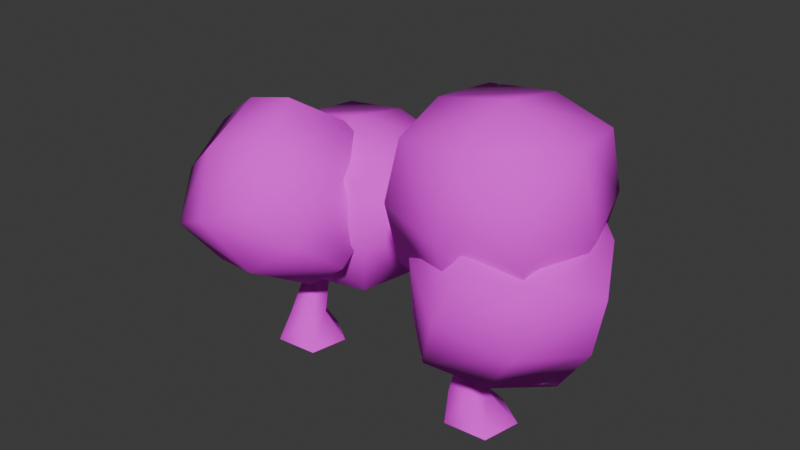 # Source: Trees.blend  (saved by Blender 4.2.66; exported with 4.5.12 LTS)
import bpy
from mathutils import Matrix  # noqa: F401  (used for matrix-valued properties, if any)

bpy.ops.wm.read_factory_settings(use_empty=True)
scene = bpy.context.scene
scene.name = 'Scene'

# ---- collections
col_collection = bpy.data.collections.new('Collection'); scene.collection.children.link(col_collection)

# ---- images (referenced by path relative to the original .blend; pixels are not part of the script)
import os
ASSET_DIR = os.environ.get("B2B_ASSET_DIR", "")  # directory of the original .blend (textures are referenced by path, not embedded)
HERE = os.path.dirname(os.path.abspath(__file__))  # packed textures are extracted next to this script under _unpacked/

def load_image(name, relpath, width, height, colorspace="sRGB"):
    """Load a texture the original file referenced (path relative to the .blend, or extracted next to this script)."""
    p = next((c for c in (os.path.join(HERE, relpath), os.path.join(ASSET_DIR, relpath)) if relpath and os.path.exists(c)), "")
    if p:
        img = bpy.data.images.load(p, check_existing=True)
        img.name = name
    else:  # same state as the original file: an image datablock whose file is absent (Cycles renders it pink)
        img = bpy.data.images.new(name, width, height)
        img.source = "FILE"
        img.filepath = "//" + (relpath or name)
    img.colorspace_settings.name = colorspace
    return img
img_wood01_png = load_image('wood01.png', 'wood01.png', 1024, 1024, 'sRGB')
img_leaves_png = load_image('leaves.png', 'leaves.png', 1024, 1024, 'sRGB')

# ---- materials (node trees are filled in below, after node groups)
mat_wood = bpy.data.materials.new('wood')
mat_leaves = bpy.data.materials.new('Leaves')

# ---- material node trees
mat_wood.use_nodes = True; mat_wood.node_tree.nodes.clear()
_N = mat_wood.node_tree.nodes; _L = mat_wood.node_tree.links
n0 = _N.new('ShaderNodeBsdfPrincipled'); n0.name = 'Principled BSDF'; n0.location = (10, 300)
n0.inputs[2].default_value = 1.0
n1 = _N.new('ShaderNodeOutputMaterial'); n1.name = 'Material Output'; n1.location = (300, 300)
n2 = _N.new('ShaderNodeTexImage'); n2.name = 'Image Texture'; n2.location = (-280, 280)
n2.image = img_wood01_png
n2.interpolation = 'Closest'
_L.new(n0.outputs[0], n1.inputs[0])
_L.new(n2.outputs[0], n0.inputs[0])
n1.is_active_output = True
mat_leaves.use_nodes = True; mat_leaves.node_tree.nodes.clear()
_N = mat_leaves.node_tree.nodes; _L = mat_leaves.node_tree.links
n0 = _N.new('ShaderNodeBsdfPrincipled'); n0.name = 'Principled BSDF'; n0.location = (18, 303)
n0.inputs[2].default_value = 1.0
n1 = _N.new('ShaderNodeOutputMaterial'); n1.name = 'Material Output'; n1.location = (308, 303)
n2 = _N.new('ShaderNodeTexImage'); n2.name = 'Image Texture'; n2.location = (-400, 262)
n2.image = img_leaves_png
n2.interpolation = 'Closest'
n3 = _N.new('ShaderNodeMapping'); n3.name = 'Mapping'; n3.location = (-602, 226)
n3.inputs[3].default_value = (8.0, 8.0, 8.0)
n4 = _N.new('ShaderNodeUVMap'); n4.name = 'UV Map'; n4.location = (-817, 181)
_L.new(n0.outputs[0], n1.inputs[0])
_L.new(n2.outputs[0], n0.inputs[0])
_L.new(n3.outputs[0], n2.inputs[0])
_L.new(n4.outputs[0], n3.inputs[0])
_L.new(n2.outputs[1], n0.inputs[4])
n1.is_active_output = True

# ---- world
world_world = bpy.data.worlds.new('World'); scene.world = world_world
world_world.use_nodes = True; world_world.node_tree.nodes.clear()
_N = world_world.node_tree.nodes; _L = world_world.node_tree.links
n0 = _N.new('ShaderNodeOutputWorld'); n0.name = 'World Output'; n0.location = (300, 300)
n1 = _N.new('ShaderNodeBackground'); n1.name = 'Background'; n1.location = (10, 300)
n1.inputs[0].default_value = (0.05088, 0.05088, 0.05088, 1.0)
_L.new(n1.outputs[0], n0.inputs[0])
n0.is_active_output = True
world_world.color = (0.05088, 0.05088, 0.05088)
world_world.sun_shadow_jitter_overblur = 0.0

# ---- meshes
me_cube_001 = bpy.data.meshes.new('Cube.001')
me_cube_001.from_pydata([(-1.047, -1.432, -0.9526), (0.5762, 0.655, 2.202), (-1.802, 0.7289, -0.9526), (0.3973, -0.09566, 2.202), (1.152, -1.274, -0.9526), (-0.75, 0.7424, 2.202), (1.565, 0.6921, -0.9526), (-0.551, -0.0683, 2.202), (0.5762, 0.274, 4.752), (0.3973, -0.4767, 4.752), (-0.75, 0.3613, 4.752), (-0.551, -0.4493, 4.752), (0.7837, 0.1359, 0.6476), (-0.9649, 0.2045, 0.6476), (0.5582, -0.8689, 0.6476), (-0.6396, -0.8902, 0.6476), (0.006917, 1.785, -0.9526), (3.022e-18, 1.079, 2.202), (0.0, 0.698, 4.752), (-6.044e-18, 0.6991, 0.6476)], [], [(3, 1, 8, 9), (13, 15, 7, 5), (19, 13, 5, 17), (5, 7, 11, 10), (15, 14, 3, 7), (14, 12, 1, 3), (17, 5, 10, 18), (7, 3, 9, 11), (4, 6, 12, 14), (0, 4, 14, 15), (16, 2, 13, 19), (2, 0, 15, 13), (6, 16, 19, 12), (1, 17, 18, 8), (12, 19, 17, 1)])
me_cube_001.polygons.foreach_set('use_smooth', [True] * 15)
_uv = me_cube_001.uv_layers.new(name='UVMap')
_uv.uv.foreach_set('vector', [0.2195, 0.5683, 0.4092, 0.5683, 0.4092, 1.0, 0.2195, 1.0, 0.7869, 0.3105, 0.9981, 0.3105, 0.9981, 0.5683, 0.7869, 0.5683, 0.5872, 0.3105, 0.7869, 0.3105, 0.7869, 0.5683, 0.5872, 0.5683, 0.7869, 0.5683, 0.9981, 0.5683, 0.9981, 1.0, 0.7869, 1.0, 0.0, 0.3105, 0.2195, 0.3105, 0.2195, 0.5683, 0.0, 0.5683, 0.2195, 0.3105, 0.4092, 0.3105, 0.4092, 0.5683, 0.2195, 0.5683, 0.5872, 0.5683, 0.7869, 0.5683, 0.7869, 1.0, 0.5872, 1.0, 0.0, 0.5683, 0.2195, 0.5683, 0.2195, 1.0, 0.0, 1.0, 0.2195, -2.98e-08, 0.4092, -2.98e-08, 0.4092, 0.3105, 0.2195, 0.3105, 0.0, -2.98e-08, 0.2195, -2.98e-08, 0.2195, 0.3105, 0.0, 0.3105, 0.5872, -2.98e-08, 0.7869, -2.98e-08, 0.7869, 0.3105, 0.5872, 0.3105, 0.7869, -2.98e-08, 0.9981, -2.98e-08, 0.9981, 0.3105, 0.7869, 0.3105, 0.4092, -2.98e-08, 0.5872, -2.98e-08, 0.5872, 0.3105, 0.4092, 0.3105, 0.4092, 0.5683, 0.5872, 0.5683, 0.5872, 1.0, 0.4092, 1.0, 0.4092, 0.3105, 0.5872, 0.3105, 0.5872, 0.5683, 0.4092, 0.5683])
me_cube_001.materials.append(mat_wood)
me_cube_001.update()
me_cube_002 = bpy.data.meshes.new('Cube.002')
me_cube_002.from_pydata([(-1.815, -0.4719, 3.891), (-1.309, -1.076, 9.649), (-1.815, 5.308, 4.497), (-1.309, 4.704, 10.26), (3.975, -0.4191, 3.388), (4.48, -1.023, 9.146), (3.975, 5.361, 3.994), (4.48, 4.757, 9.753), (-2.254, 2.457, 3.828), (-1.966, -1.18, 6.763), (-1.678, 1.768, 10.39), (-1.966, 5.405, 7.454), (1.044, 5.78, 3.887), (1.621, 5.091, 10.45), (4.631, 5.466, 6.881), (4.343, 2.517, 3.255), (4.919, 1.829, 9.816), (4.631, -1.12, 6.19), (1.044, -0.8063, 3.196), (1.621, -1.494, 9.757), (1.707, 1.695, 11.09), (0.958, 2.59, 2.558), (1.333, -2.137, 6.373), (5.62, 2.182, 6.449), (1.333, 6.423, 7.271), (-2.954, 2.104, 7.194), (-5.306, -1.332, 4.108), (-4.913, -1.801, 8.58), (-5.306, 3.157, 4.579), (-4.913, 2.688, 9.051), (-0.8094, -1.291, 3.717), (-0.4165, -1.76, 8.189), (-0.8094, 3.198, 4.188), (-0.4165, 2.729, 8.66), (-5.647, 0.9424, 4.059), (-5.423, -1.882, 6.338), (-5.199, 0.408, 9.154), (-5.423, 3.233, 6.875), (-3.085, 3.523, 4.105), (-2.637, 2.989, 9.2), (-0.2996, 3.279, 6.43), (-0.5234, 0.9891, 3.614), (-0.07578, 0.4547, 8.709), (-0.2996, -1.835, 5.893), (-3.085, -1.592, 3.568), (-2.637, -2.126, 8.663), (-2.57, 0.3513, 9.695), (-3.152, 1.046, 3.073), (-2.861, -2.625, 6.035), (0.4682, 0.7289, 6.095), (-2.861, 4.022, 6.733), (-6.191, 0.6682, 6.673), (-1.083, -1.487, 2.748), (-3.336, -5.295, 6.503), (-2.401, 2.857, 6.363), (-4.654, -0.9513, 10.12), (4.1, -2.038, 5.3), (1.847, -5.846, 9.055), (2.782, 2.306, 8.915), (0.529, -1.502, 12.67), (-1.946, 0.9884, 4.116), (-2.479, -3.656, 4.196), (-4.513, -3.35, 8.395), (-3.98, 1.294, 8.315), (0.2558, 3.15, 7.629), (-2.311, -1.189, 11.91), (1.925, 0.6664, 11.22), (3.959, 0.361, 7.024), (1.392, -3.978, 11.3), (3.427, -4.283, 7.103), (1.758, -1.8, 3.511), (-0.8095, -6.139, 7.789), (-1.945, -4.314, 10.49), (1.391, 1.325, 4.929), (0.6991, -4.711, 5.032), (3.561, -1.902, 9.598), (-1.253, 1.722, 10.39), (-4.114, -1.087, 5.82)], [], [(25, 10, 3, 11), (24, 13, 7, 14), (23, 16, 5, 17), (22, 19, 1, 9), (21, 15, 4, 18), (20, 10, 1, 19), (16, 20, 19, 5), (7, 13, 20, 16), (13, 3, 10, 20), (8, 21, 18, 0), (2, 12, 21, 8), (12, 6, 15, 21), (18, 22, 9, 0), (4, 17, 22, 18), (17, 5, 19, 22), (15, 23, 17, 4), (6, 14, 23, 15), (14, 7, 16, 23), (12, 24, 14, 6), (2, 11, 24, 12), (11, 3, 13, 24), (8, 25, 11, 2), (0, 9, 25, 8), (9, 1, 10, 25), (51, 36, 29, 37), (50, 39, 33, 40), (49, 42, 31, 43), (48, 45, 27, 35), (47, 41, 30, 44), (46, 36, 27, 45), (42, 46, 45, 31), (33, 39, 46, 42), (39, 29, 36, 46), (34, 47, 44, 26), (28, 38, 47, 34), (38, 32, 41, 47), (44, 48, 35, 26), (30, 43, 48, 44), (43, 31, 45, 48), (41, 49, 43, 30), (32, 40, 49, 41), (40, 33, 42, 49), (38, 50, 40, 32), (28, 37, 50, 38), (37, 29, 39, 50), (34, 51, 37, 28), (26, 35, 51, 34), (35, 27, 36, 51), (77, 62, 55, 63), (76, 65, 59, 66), (75, 68, 57, 69), (74, 71, 53, 61), (73, 67, 56, 70), (72, 62, 53, 71), (68, 72, 71, 57), (59, 65, 72, 68), (65, 55, 62, 72), (60, 73, 70, 52), (54, 64, 73, 60), (64, 58, 67, 73), (70, 74, 61, 52), (56, 69, 74, 70), (69, 57, 71, 74), (67, 75, 69, 56), (58, 66, 75, 67), (66, 59, 68, 75), (64, 76, 66, 58), (54, 63, 76, 64), (63, 55, 65, 76), (60, 77, 63, 54), (52, 61, 77, 60), (61, 53, 62, 77)])
me_cube_002.polygons.foreach_set('use_smooth', [True] * 72)
_uv = me_cube_002.uv_layers.new(name='UVMap')
_uv.uv.foreach_set('vector', [0.5626, 0.06263, 0.6251, 0.06263, 0.6251, 0.1251, 0.5626, 0.1251, 0.5626, 0.1875, 0.6251, 0.1875, 0.6251, 0.25, 0.5626, 0.25, 0.5626, 0.3125, 0.6251, 0.3125, 0.6251, 0.3749, 0.5626, 0.3749, 0.5626, 0.4374, 0.6251, 0.4374, 0.6251, 0.4998, 0.5626, 0.4998, 0.4377, 0.3125, 0.5002, 0.3125, 0.5002, 0.3749, 0.4377, 0.3749, 0.6875, 0.3125, 0.75, 0.3125, 0.75, 0.3749, 0.6875, 0.3749, 0.6251, 0.3125, 0.6875, 0.3125, 0.6875, 0.3749, 0.6251, 0.3749, 0.6251, 0.25, 0.6875, 0.25, 0.6875, 0.3125, 0.6251, 0.3125, 0.6875, 0.25, 0.75, 0.25, 0.75, 0.3125, 0.6875, 0.3125, 0.3753, 0.3125, 0.4377, 0.3125, 0.4377, 0.3749, 0.3753, 0.3749, 0.3753, 0.25, 0.4377, 0.25, 0.4377, 0.3125, 0.3753, 0.3125, 0.4377, 0.25, 0.5002, 0.25, 0.5002, 0.3125, 0.4377, 0.3125, 0.5002, 0.4374, 0.5626, 0.4374, 0.5626, 0.4998, 0.5002, 0.4998, 0.5002, 0.3749, 0.5626, 0.3749, 0.5626, 0.4374, 0.5002, 0.4374, 0.5626, 0.3749, 0.6251, 0.3749, 0.6251, 0.4374, 0.5626, 0.4374, 0.5002, 0.3125, 0.5626, 0.3125, 0.5626, 0.3749, 0.5002, 0.3749, 0.5002, 0.25, 0.5626, 0.25, 0.5626, 0.3125, 0.5002, 0.3125, 0.5626, 0.25, 0.6251, 0.25, 0.6251, 0.3125, 0.5626, 0.3125, 0.5002, 0.1875, 0.5626, 0.1875, 0.5626, 0.25, 0.5002, 0.25, 0.5002, 0.1251, 0.5626, 0.1251, 0.5626, 0.1875, 0.5002, 0.1875, 0.5626, 0.1251, 0.6251, 0.1251, 0.6251, 0.1875, 0.5626, 0.1875, 0.5002, 0.06263, 0.5626, 0.06263, 0.5626, 0.1251, 0.5002, 0.1251, 0.5002, 0.0001731, 0.5626, 0.0001731, 0.5626, 0.06263, 0.5002, 0.06263, 0.5626, 0.0001731, 0.6251, 0.0001731, 0.6251, 0.06263, 0.5626, 0.06263, 0.1875, 0.5626, 0.25, 0.5626, 0.25, 0.6251, 0.1875, 0.6251, 0.1875, 0.6875, 0.25, 0.6875, 0.25, 0.75, 0.1875, 0.75, 0.1875, 0.8125, 0.25, 0.8125, 0.25, 0.8749, 0.1875, 0.8749, 0.1875, 0.9374, 0.25, 0.9374, 0.25, 0.9998, 0.1875, 0.9998, 0.06263, 0.8125, 0.1251, 0.8125, 0.1251, 0.8749, 0.06263, 0.8749, 0.3125, 0.8125, 0.3749, 0.8125, 0.3749, 0.8749, 0.3125, 0.8749, 0.25, 0.8125, 0.3125, 0.8125, 0.3125, 0.8749, 0.25, 0.8749, 0.25, 0.75, 0.3125, 0.75, 0.3125, 0.8125, 0.25, 0.8125, 0.3125, 0.75, 0.3749, 0.75, 0.3749, 0.8125, 0.3125, 0.8125, 0.0001731, 0.8125, 0.06263, 0.8125, 0.06263, 0.8749, 0.0001731, 0.8749, 0.0001731, 0.75, 0.06263, 0.75, 0.06263, 0.8125, 0.0001731, 0.8125, 0.06263, 0.75, 0.1251, 0.75, 0.1251, 0.8125, 0.06263, 0.8125, 0.1251, 0.9374, 0.1875, 0.9374, 0.1875, 0.9998, 0.1251, 0.9998, 0.1251, 0.8749, 0.1875, 0.8749, 0.1875, 0.9374, 0.1251, 0.9374, 0.1875, 0.8749, 0.25, 0.8749, 0.25, 0.9374, 0.1875, 0.9374, 0.1251, 0.8125, 0.1875, 0.8125, 0.1875, 0.8749, 0.1251, 0.8749, 0.1251, 0.75, 0.1875, 0.75, 0.1875, 0.8125, 0.1251, 0.8125, 0.1875, 0.75, 0.25, 0.75, 0.25, 0.8125, 0.1875, 0.8125, 0.1251, 0.6875, 0.1875, 0.6875, 0.1875, 0.75, 0.1251, 0.75, 0.1251, 0.6251, 0.1875, 0.6251, 0.1875, 0.6875, 0.1251, 0.6875, 0.1875, 0.6251, 0.25, 0.6251, 0.25, 0.6875, 0.1875, 0.6875, 0.1251, 0.5626, 0.1875, 0.5626, 0.1875, 0.6251, 0.1251, 0.6251, 0.1251, 0.5002, 0.1875, 0.5002, 0.1875, 0.5626, 0.1251, 0.5626, 0.1875, 0.5002, 0.25, 0.5002, 0.25, 0.5626, 0.1875, 0.5626, 0.5626, 0.5626, 0.6251, 0.5626, 0.6251, 0.6251, 0.5626, 0.6251, 0.5626, 0.6875, 0.6251, 0.6875, 0.6251, 0.75, 0.5626, 0.75, 0.5626, 0.8125, 0.6251, 0.8125, 0.6251, 0.8749, 0.5626, 0.8749, 0.5626, 0.9374, 0.6251, 0.9374, 0.6251, 0.9998, 0.5626, 0.9998, 0.4377, 0.8125, 0.5002, 0.8125, 0.5002, 0.8749, 0.4377, 0.8749, 0.6875, 0.8125, 0.75, 0.8125, 0.75, 0.8749, 0.6875, 0.8749, 0.6251, 0.8125, 0.6875, 0.8125, 0.6875, 0.8749, 0.6251, 0.8749, 0.6251, 0.75, 0.6875, 0.75, 0.6875, 0.8125, 0.6251, 0.8125, 0.6875, 0.75, 0.75, 0.75, 0.75, 0.8125, 0.6875, 0.8125, 0.3753, 0.8125, 0.4377, 0.8125, 0.4377, 0.8749, 0.3753, 0.8749, 0.3753, 0.75, 0.4377, 0.75, 0.4377, 0.8125, 0.3753, 0.8125, 0.4377, 0.75, 0.5002, 0.75, 0.5002, 0.8125, 0.4377, 0.8125, 0.5002, 0.9374, 0.5626, 0.9374, 0.5626, 0.9998, 0.5002, 0.9998, 0.5002, 0.8749, 0.5626, 0.8749, 0.5626, 0.9374, 0.5002, 0.9374, 0.5626, 0.8749, 0.6251, 0.8749, 0.6251, 0.9374, 0.5626, 0.9374, 0.5002, 0.8125, 0.5626, 0.8125, 0.5626, 0.8749, 0.5002, 0.8749, 0.5002, 0.75, 0.5626, 0.75, 0.5626, 0.8125, 0.5002, 0.8125, 0.5626, 0.75, 0.6251, 0.75, 0.6251, 0.8125, 0.5626, 0.8125, 0.5002, 0.6875, 0.5626, 0.6875, 0.5626, 0.75, 0.5002, 0.75, 0.5002, 0.6251, 0.5626, 0.6251, 0.5626, 0.6875, 0.5002, 0.6875, 0.5626, 0.6251, 0.6251, 0.6251, 0.6251, 0.6875, 0.5626, 0.6875, 0.5002, 0.5626, 0.5626, 0.5626, 0.5626, 0.6251, 0.5002, 0.6251, 0.5002, 0.5002, 0.5626, 0.5002, 0.5626, 0.5626, 0.5002, 0.5626, 0.5626, 0.5002, 0.6251, 0.5002, 0.6251, 0.5626, 0.5626, 0.5626])
me_cube_002.materials.append(mat_leaves)
me_cube_002.update()
me_cube_003 = bpy.data.meshes.new('Cube.003')
me_cube_003.from_pydata([(-1.047, -1.432, -0.9526), (0.2823, -0.1016, 2.244), (-1.802, 0.7289, -0.9526), (0.1034, -0.8523, 2.244), (1.152, -1.274, -0.9526), (-1.044, -0.01427, 2.244), (1.565, 0.6921, -0.9526), (-0.845, -0.825, 2.244), (1.358, 0.274, 4.646), (1.185, -0.4767, 4.692), (0.0765, 0.3613, 4.987), (0.2688, -0.4493, 4.935), (0.333, -0.07365, 0.665), (-1.416, -0.005081, 0.665), (0.1074, -1.078, 0.665), (-1.09, -1.1, 0.665), (0.006917, 1.785, -0.9526), (-0.294, 0.3224, 2.244), (0.8013, 0.698, 4.794), (-0.4507, 0.4895, 0.665)], [], [(3, 1, 8, 9), (13, 15, 7, 5), (19, 13, 5, 17), (5, 7, 11, 10), (15, 14, 3, 7), (14, 12, 1, 3), (17, 5, 10, 18), (7, 3, 9, 11), (4, 6, 12, 14), (0, 4, 14, 15), (16, 2, 13, 19), (2, 0, 15, 13), (6, 16, 19, 12), (1, 17, 18, 8), (12, 19, 17, 1)])
me_cube_003.polygons.foreach_set('use_smooth', [True] * 15)
_uv = me_cube_003.uv_layers.new(name='UVMap')
_uv.uv.foreach_set('vector', [0.2195, 0.5683, 0.4092, 0.5683, 0.4092, 1.0, 0.2195, 1.0, 0.7869, 0.3105, 0.9981, 0.3105, 0.9981, 0.5683, 0.7869, 0.5683, 0.5872, 0.3105, 0.7869, 0.3105, 0.7869, 0.5683, 0.5872, 0.5683, 0.7869, 0.5683, 0.9981, 0.5683, 0.9981, 1.0, 0.7869, 1.0, 0.0, 0.3105, 0.2195, 0.3105, 0.2195, 0.5683, 0.0, 0.5683, 0.2195, 0.3105, 0.4092, 0.3105, 0.4092, 0.5683, 0.2195, 0.5683, 0.5872, 0.5683, 0.7869, 0.5683, 0.7869, 1.0, 0.5872, 1.0, 0.0, 0.5683, 0.2195, 0.5683, 0.2195, 1.0, 0.0, 1.0, 0.2195, -2.98e-08, 0.4092, -2.98e-08, 0.4092, 0.3105, 0.2195, 0.3105, 0.0, -2.98e-08, 0.2195, -2.98e-08, 0.2195, 0.3105, 0.0, 0.3105, 0.5872, -2.98e-08, 0.7869, -2.98e-08, 0.7869, 0.3105, 0.5872, 0.3105, 0.7869, -2.98e-08, 0.9981, -2.98e-08, 0.9981, 0.3105, 0.7869, 0.3105, 0.4092, -2.98e-08, 0.5872, -2.98e-08, 0.5872, 0.3105, 0.4092, 0.3105, 0.4092, 0.5683, 0.5872, 0.5683, 0.5872, 1.0, 0.4092, 1.0, 0.4092, 0.3105, 0.5872, 0.3105, 0.5872, 0.5683, 0.4092, 0.5683])
me_cube_003.materials.append(mat_wood)
me_cube_003.update()
me_cube_004 = bpy.data.meshes.new('Cube.004')
me_cube_004.from_pydata([(-1.186, -1.915, 4.681), (-0.4106, -2.054, 10.44), (-4.89, 2.522, 5.288), (-4.115, 2.383, 11.05), (3.225, 1.836, 4.178), (4.0, 1.697, 9.937), (-0.4799, 6.273, 4.785), (0.2955, 6.134, 10.54), (-3.4, 0.05205, 4.618), (-0.8475, -2.555, 7.553), (-2.516, -0.1068, 11.18), (-5.068, 2.5, 8.244), (-2.997, 4.717, 4.677), (-2.114, 4.558, 11.24), (-0.04299, 6.774, 7.671), (1.626, 4.326, 4.045), (2.509, 4.167, 10.61), (4.178, 1.719, 6.98), (1.223, -0.3386, 3.986), (2.107, -0.4975, 10.55), (0.1289, 2.006, 11.88), (-1.019, 2.213, 3.348), (2.298, -1.176, 7.163), (2.821, 4.887, 7.24), (-3.188, 5.395, 8.061), (-3.711, -0.6679, 7.985), (-2.176, -3.319, 7.901), (-1.656, -3.94, 13.83), (-2.176, 2.631, 8.525), (-1.656, 2.009, 14.45), (3.783, -3.264, 7.383), (4.304, -3.886, 13.31), (3.783, 2.685, 8.007), (4.304, 2.063, 13.93), (-2.628, -0.3045, 7.836), (-2.331, -4.048, 10.86), (-2.035, -1.013, 14.59), (-2.331, 2.731, 11.57), (0.7671, 3.116, 7.896), (1.36, 2.407, 14.65), (4.459, 2.793, 10.98), (4.162, -0.2426, 7.246), (4.755, -0.9509, 14.0), (4.459, -3.986, 10.27), (0.7671, -3.663, 7.185), (1.36, -4.371, 13.94), (1.449, -1.088, 15.31), (0.6782, -0.1674, 6.529), (1.064, -5.033, 10.46), (5.476, -0.5875, 10.53), (1.064, 3.778, 11.38), (-3.349, -0.668, 11.3), (4.328, -0.8149, 3.172), (0.1724, -4.623, 4.553), (0.973, 3.529, 5.056), (-3.182, -0.2787, 6.437), (6.598, -1.366, 8.484), (2.443, -5.174, 9.865), (3.243, 2.979, 10.37), (-0.9118, -0.8294, 11.75), (2.782, 1.661, 3.647), (2.326, -2.983, 3.361), (-1.953, -2.678, 5.221), (-1.497, 1.966, 5.508), (2.164, 3.822, 7.747), (-2.57, -0.5167, 9.321), (1.09, 1.339, 11.56), (5.369, 1.034, 9.7), (0.6341, -3.305, 11.27), (4.913, -3.611, 9.413), (5.986, -1.128, 5.6), (1.252, -5.466, 7.174), (-1.369, -3.642, 8.483), (4.785, 1.998, 6.438), (4.192, -4.039, 6.065), (3.389, -1.23, 11.39), (-0.776, 2.394, 8.856), (0.02677, -0.4144, 3.527)], [], [(25, 10, 3, 11), (24, 13, 7, 14), (23, 16, 5, 17), (22, 19, 1, 9), (21, 15, 4, 18), (20, 10, 1, 19), (16, 20, 19, 5), (7, 13, 20, 16), (13, 3, 10, 20), (8, 21, 18, 0), (2, 12, 21, 8), (12, 6, 15, 21), (18, 22, 9, 0), (4, 17, 22, 18), (17, 5, 19, 22), (15, 23, 17, 4), (6, 14, 23, 15), (14, 7, 16, 23), (12, 24, 14, 6), (2, 11, 24, 12), (11, 3, 13, 24), (8, 25, 11, 2), (0, 9, 25, 8), (9, 1, 10, 25), (51, 36, 29, 37), (50, 39, 33, 40), (49, 42, 31, 43), (48, 45, 27, 35), (47, 41, 30, 44), (46, 36, 27, 45), (42, 46, 45, 31), (33, 39, 46, 42), (39, 29, 36, 46), (34, 47, 44, 26), (28, 38, 47, 34), (38, 32, 41, 47), (44, 48, 35, 26), (30, 43, 48, 44), (43, 31, 45, 48), (41, 49, 43, 30), (32, 40, 49, 41), (40, 33, 42, 49), (38, 50, 40, 32), (28, 37, 50, 38), (37, 29, 39, 50), (34, 51, 37, 28), (26, 35, 51, 34), (35, 27, 36, 51), (77, 62, 55, 63), (76, 65, 59, 66), (75, 68, 57, 69), (74, 71, 53, 61), (73, 67, 56, 70), (72, 62, 53, 71), (68, 72, 71, 57), (59, 65, 72, 68), (65, 55, 62, 72), (60, 73, 70, 52), (54, 64, 73, 60), (64, 58, 67, 73), (70, 74, 61, 52), (56, 69, 74, 70), (69, 57, 71, 74), (67, 75, 69, 56), (58, 66, 75, 67), (66, 59, 68, 75), (64, 76, 66, 58), (54, 63, 76, 64), (63, 55, 65, 76), (60, 77, 63, 54), (52, 61, 77, 60), (61, 53, 62, 77)])
me_cube_004.polygons.foreach_set('use_smooth', [True] * 72)
_uv = me_cube_004.uv_layers.new(name='UVMap')
_uv.uv.foreach_set('vector', [0.5626, 0.06263, 0.6251, 0.06263, 0.6251, 0.1251, 0.5626, 0.1251, 0.5626, 0.1875, 0.6251, 0.1875, 0.6251, 0.25, 0.5626, 0.25, 0.5626, 0.3125, 0.6251, 0.3125, 0.6251, 0.3749, 0.5626, 0.3749, 0.5626, 0.4374, 0.6251, 0.4374, 0.6251, 0.4998, 0.5626, 0.4998, 0.4377, 0.3125, 0.5002, 0.3125, 0.5002, 0.3749, 0.4377, 0.3749, 0.6875, 0.3125, 0.75, 0.3125, 0.75, 0.3749, 0.6875, 0.3749, 0.6251, 0.3125, 0.6875, 0.3125, 0.6875, 0.3749, 0.6251, 0.3749, 0.6251, 0.25, 0.6875, 0.25, 0.6875, 0.3125, 0.6251, 0.3125, 0.6875, 0.25, 0.75, 0.25, 0.75, 0.3125, 0.6875, 0.3125, 0.3753, 0.3125, 0.4377, 0.3125, 0.4377, 0.3749, 0.3753, 0.3749, 0.3753, 0.25, 0.4377, 0.25, 0.4377, 0.3125, 0.3753, 0.3125, 0.4377, 0.25, 0.5002, 0.25, 0.5002, 0.3125, 0.4377, 0.3125, 0.5002, 0.4374, 0.5626, 0.4374, 0.5626, 0.4998, 0.5002, 0.4998, 0.5002, 0.3749, 0.5626, 0.3749, 0.5626, 0.4374, 0.5002, 0.4374, 0.5626, 0.3749, 0.6251, 0.3749, 0.6251, 0.4374, 0.5626, 0.4374, 0.5002, 0.3125, 0.5626, 0.3125, 0.5626, 0.3749, 0.5002, 0.3749, 0.5002, 0.25, 0.5626, 0.25, 0.5626, 0.3125, 0.5002, 0.3125, 0.5626, 0.25, 0.6251, 0.25, 0.6251, 0.3125, 0.5626, 0.3125, 0.5002, 0.1875, 0.5626, 0.1875, 0.5626, 0.25, 0.5002, 0.25, 0.5002, 0.1251, 0.5626, 0.1251, 0.5626, 0.1875, 0.5002, 0.1875, 0.5626, 0.1251, 0.6251, 0.1251, 0.6251, 0.1875, 0.5626, 0.1875, 0.5002, 0.06263, 0.5626, 0.06263, 0.5626, 0.1251, 0.5002, 0.1251, 0.5002, 0.0001731, 0.5626, 0.0001731, 0.5626, 0.06263, 0.5002, 0.06263, 0.5626, 0.0001731, 0.6251, 0.0001731, 0.6251, 0.06263, 0.5626, 0.06263, 0.1875, 0.5626, 0.25, 0.5626, 0.25, 0.6251, 0.1875, 0.6251, 0.1875, 0.6875, 0.25, 0.6875, 0.25, 0.75, 0.1875, 0.75, 0.1875, 0.8125, 0.25, 0.8125, 0.25, 0.8749, 0.1875, 0.8749, 0.1875, 0.9374, 0.25, 0.9374, 0.25, 0.9998, 0.1875, 0.9998, 0.06263, 0.8125, 0.1251, 0.8125, 0.1251, 0.8749, 0.06263, 0.8749, 0.3125, 0.8125, 0.3749, 0.8125, 0.3749, 0.8749, 0.3125, 0.8749, 0.25, 0.8125, 0.3125, 0.8125, 0.3125, 0.8749, 0.25, 0.8749, 0.25, 0.75, 0.3125, 0.75, 0.3125, 0.8125, 0.25, 0.8125, 0.3125, 0.75, 0.3749, 0.75, 0.3749, 0.8125, 0.3125, 0.8125, 0.0001731, 0.8125, 0.06263, 0.8125, 0.06263, 0.8749, 0.0001731, 0.8749, 0.0001731, 0.75, 0.06263, 0.75, 0.06263, 0.8125, 0.0001731, 0.8125, 0.06263, 0.75, 0.1251, 0.75, 0.1251, 0.8125, 0.06263, 0.8125, 0.1251, 0.9374, 0.1875, 0.9374, 0.1875, 0.9998, 0.1251, 0.9998, 0.1251, 0.8749, 0.1875, 0.8749, 0.1875, 0.9374, 0.1251, 0.9374, 0.1875, 0.8749, 0.25, 0.8749, 0.25, 0.9374, 0.1875, 0.9374, 0.1251, 0.8125, 0.1875, 0.8125, 0.1875, 0.8749, 0.1251, 0.8749, 0.1251, 0.75, 0.1875, 0.75, 0.1875, 0.8125, 0.1251, 0.8125, 0.1875, 0.75, 0.25, 0.75, 0.25, 0.8125, 0.1875, 0.8125, 0.1251, 0.6875, 0.1875, 0.6875, 0.1875, 0.75, 0.1251, 0.75, 0.1251, 0.6251, 0.1875, 0.6251, 0.1875, 0.6875, 0.1251, 0.6875, 0.1875, 0.6251, 0.25, 0.6251, 0.25, 0.6875, 0.1875, 0.6875, 0.1251, 0.5626, 0.1875, 0.5626, 0.1875, 0.6251, 0.1251, 0.6251, 0.1251, 0.5002, 0.1875, 0.5002, 0.1875, 0.5626, 0.1251, 0.5626, 0.1875, 0.5002, 0.25, 0.5002, 0.25, 0.5626, 0.1875, 0.5626, 0.5626, 0.5626, 0.6251, 0.5626, 0.6251, 0.6251, 0.5626, 0.6251, 0.5626, 0.6875, 0.6251, 0.6875, 0.6251, 0.75, 0.5626, 0.75, 0.5626, 0.8125, 0.6251, 0.8125, 0.6251, 0.8749, 0.5626, 0.8749, 0.5626, 0.9374, 0.6251, 0.9374, 0.6251, 0.9998, 0.5626, 0.9998, 0.4377, 0.8125, 0.5002, 0.8125, 0.5002, 0.8749, 0.4377, 0.8749, 0.6875, 0.8125, 0.75, 0.8125, 0.75, 0.8749, 0.6875, 0.8749, 0.6251, 0.8125, 0.6875, 0.8125, 0.6875, 0.8749, 0.6251, 0.8749, 0.6251, 0.75, 0.6875, 0.75, 0.6875, 0.8125, 0.6251, 0.8125, 0.6875, 0.75, 0.75, 0.75, 0.75, 0.8125, 0.6875, 0.8125, 0.3753, 0.8125, 0.4377, 0.8125, 0.4377, 0.8749, 0.3753, 0.8749, 0.3753, 0.75, 0.4377, 0.75, 0.4377, 0.8125, 0.3753, 0.8125, 0.4377, 0.75, 0.5002, 0.75, 0.5002, 0.8125, 0.4377, 0.8125, 0.5002, 0.9374, 0.5626, 0.9374, 0.5626, 0.9998, 0.5002, 0.9998, 0.5002, 0.8749, 0.5626, 0.8749, 0.5626, 0.9374, 0.5002, 0.9374, 0.5626, 0.8749, 0.6251, 0.8749, 0.6251, 0.9374, 0.5626, 0.9374, 0.5002, 0.8125, 0.5626, 0.8125, 0.5626, 0.8749, 0.5002, 0.8749, 0.5002, 0.75, 0.5626, 0.75, 0.5626, 0.8125, 0.5002, 0.8125, 0.5626, 0.75, 0.6251, 0.75, 0.6251, 0.8125, 0.5626, 0.8125, 0.5002, 0.6875, 0.5626, 0.6875, 0.5626, 0.75, 0.5002, 0.75, 0.5002, 0.6251, 0.5626, 0.6251, 0.5626, 0.6875, 0.5002, 0.6875, 0.5626, 0.6251, 0.6251, 0.6251, 0.6251, 0.6875, 0.5626, 0.6875, 0.5002, 0.5626, 0.5626, 0.5626, 0.5626, 0.6251, 0.5002, 0.6251, 0.5002, 0.5002, 0.5626, 0.5002, 0.5626, 0.5626, 0.5002, 0.5626, 0.5626, 0.5002, 0.6251, 0.5002, 0.6251, 0.5626, 0.5626, 0.5626])
me_cube_004.materials.append(mat_leaves)
me_cube_004.update()

# ---- objects
ob_trunk01 = bpy.data.objects.new('Trunk01', me_cube_001)
ob_leaves01 = bpy.data.objects.new('Leaves01', me_cube_002)
ob_trunk02 = bpy.data.objects.new('Trunk02', me_cube_003)
ob_leaves02 = bpy.data.objects.new('Leaves02', me_cube_004)

# ---- transforms, parenting, visibility, modifiers, constraints
ob_trunk01.location = (-6.339, 0.3413, 0.0)
ob_leaves01.location = (-6.339, 0.3413, 0.0)
ob_trunk02.location = (4.486, 0.1951, 0.0)
ob_leaves02.location = (4.486, 0.1951, 0.0)

# ---- collection membership
col_collection.objects.link(ob_trunk01)
col_collection.objects.link(ob_leaves01)
col_collection.objects.link(ob_trunk02)
col_collection.objects.link(ob_leaves02)

# ---- scene / render settings (as saved in the file)
scene.frame_start = 1; scene.frame_end = 250; scene.frame_set(1)
scene.render.engine = 'BLENDER_EEVEE_NEXT'
bpy.context.view_layer.update()

# ---- added for rendering (the .blend has no active camera and no usable light): camera, sun
cam_auto = bpy.data.cameras.new('AutoCamera')
cam_auto.lens = 50.0
cam_auto.sensor_width = 36.0
cam_auto.clip_end = 1000.0
ob_auto_camera = bpy.data.objects.new('AutoCamera', cam_auto)
scene.collection.objects.link(ob_auto_camera)
ob_auto_camera.location = (28.3147, -34.2588, 30.4064)
ob_auto_camera.rotation_euler = (1.09748, -7.21219e-08, 0.694738)
scene.camera = ob_auto_camera
light_auto_sun = bpy.data.lights.new('AutoSun', 'SUN')
light_auto_sun.energy = 3.0
light_auto_sun.angle = 0.0523599
ob_auto_sun = bpy.data.objects.new('AutoSun', light_auto_sun)
scene.collection.objects.link(ob_auto_sun)
ob_auto_sun.rotation_euler = (0.872665, 0.174533, 0.523599)
bpy.context.view_layer.update()
